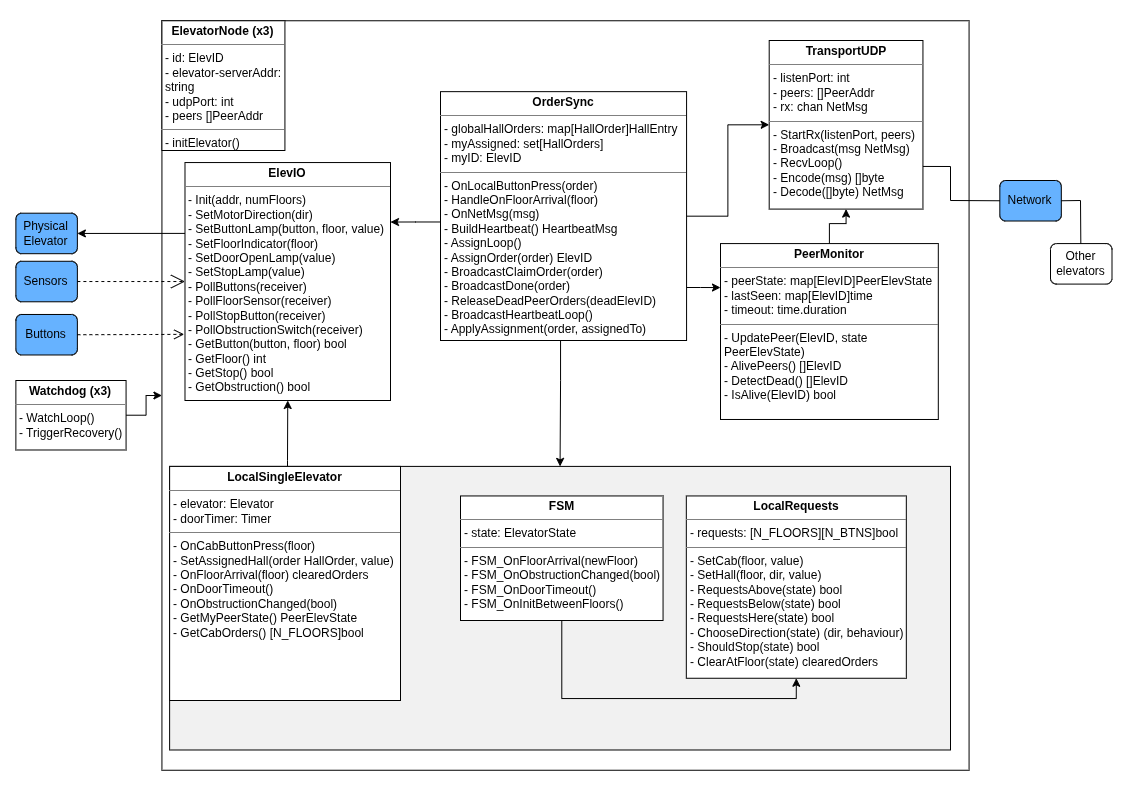

The diagram above was exported from draw.io. Its source (the exported page's mxGraphModel, read from the mxfile embedded in the PNG):
<mxGraphModel dx="2389" dy="1462" grid="1" gridSize="10" guides="1" tooltips="1" connect="1" arrows="1" fold="1" page="1" pageScale="1" pageWidth="1169" pageHeight="827" math="0" shadow="0" extFonts="Permanent Marker^https://fonts.googleapis.com/css?family=Permanent+Marker">
  <root>
    <mxCell id="0" />
    <mxCell id="1" parent="0" />
    <mxCell id="Li5jwP5F72NqoR-SEKxY-2" connectable="0" parent="1" style="group" value="" vertex="1">
      <mxGeometry height="790" width="1130" x="-1160" y="-827" as="geometry" />
    </mxCell>
    <mxCell id="GstEm3v9U_mho4oylXKb-2" parent="Li5jwP5F72NqoR-SEKxY-2" style="rounded=1;whiteSpace=wrap;html=1;fillColor=none;strokeColor=none;" value="" vertex="1">
      <mxGeometry height="790" width="1130" as="geometry" />
    </mxCell>
    <mxCell id="RQCx-Z1YgTzJrWGlehC2-7" parent="Li5jwP5F72NqoR-SEKxY-2" style="rounded=0;whiteSpace=wrap;html=1;fillColor=#FFFFFF;" value="" vertex="1">
      <mxGeometry height="749.4871794871794" width="807.1428571428571" x="161.42857142857142" y="20.256410256410255" as="geometry" />
    </mxCell>
    <mxCell id="dIbx_XN2ECq2KDW1kXZS-5" edge="1" parent="Li5jwP5F72NqoR-SEKxY-2" source="RQCx-Z1YgTzJrWGlehC2-80" style="edgeStyle=orthogonalEdgeStyle;rounded=0;orthogonalLoop=1;jettySize=auto;html=1;entryX=0.5;entryY=1;entryDx=0;entryDy=0;" target="RQCx-Z1YgTzJrWGlehC2-79">
      <mxGeometry relative="1" as="geometry">
        <Array as="points">
          <mxPoint x="287" y="460" />
          <mxPoint x="287" y="460" />
        </Array>
      </mxGeometry>
    </mxCell>
    <mxCell id="RQCx-Z1YgTzJrWGlehC2-80" parent="Li5jwP5F72NqoR-SEKxY-2" style="rounded=0;whiteSpace=wrap;html=1;fillColor=#F1F1F1;" value="" vertex="1">
      <mxGeometry height="283.59" width="780.88" x="169.12" y="465.9" as="geometry" />
    </mxCell>
    <mxCell id="RQCx-Z1YgTzJrWGlehC2-2" parent="Li5jwP5F72NqoR-SEKxY-2" style="rounded=1;whiteSpace=wrap;html=1;fillColor=#66B2FF;" value="Sensors" vertex="1">
      <mxGeometry height="40.51282051282051" width="61.49659863945578" x="15.374149659863946" y="260.7733333333333" as="geometry" />
    </mxCell>
    <mxCell id="RQCx-Z1YgTzJrWGlehC2-3" parent="Li5jwP5F72NqoR-SEKxY-2" style="rounded=1;whiteSpace=wrap;html=1;fillColor=#66B2FF;" value="Buttons" vertex="1">
      <mxGeometry height="40.51282051282051" width="61.49659863945578" x="15.374149659863946" y="313.97435897435895" as="geometry" />
    </mxCell>
    <mxCell id="RQCx-Z1YgTzJrWGlehC2-4" parent="Li5jwP5F72NqoR-SEKxY-2" style="rounded=1;whiteSpace=wrap;html=1;fillColor=#66B2FF;" value="Physical Elevator" vertex="1">
      <mxGeometry height="40.51282051282051" width="61.49659863945578" x="15.374149659863946" y="212.69230769230768" as="geometry" />
    </mxCell>
    <mxCell id="RQCx-Z1YgTzJrWGlehC2-43" parent="Li5jwP5F72NqoR-SEKxY-2" style="verticalAlign=top;align=left;overflow=fill;html=1;whiteSpace=wrap;" value="&lt;p style=&quot;margin:0px;margin-top:4px;text-align:center;&quot;&gt;&lt;b&gt;ElevatorNode (x3)&lt;/b&gt;&lt;/p&gt;&lt;hr size=&quot;1&quot; style=&quot;border-style:solid;&quot;&gt;&lt;p style=&quot;margin:0px;margin-left:4px;&quot;&gt;&lt;span style=&quot;background-color: transparent; color: light-dark(rgb(0, 0, 0), rgb(255, 255, 255));&quot;&gt;- id: ElevID&lt;/span&gt;&lt;/p&gt;&lt;p style=&quot;margin:0px;margin-left:4px;&quot;&gt;&lt;span style=&quot;background-color: transparent; color: light-dark(rgb(0, 0, 0), rgb(255, 255, 255));&quot;&gt;- elevator-serverAddr: string&lt;/span&gt;&lt;/p&gt;&lt;p style=&quot;margin:0px;margin-left:4px;&quot;&gt;&lt;span style=&quot;background-color: transparent; color: light-dark(rgb(0, 0, 0), rgb(255, 255, 255));&quot;&gt;- udpPort: int&lt;/span&gt;&lt;/p&gt;&lt;p style=&quot;margin:0px;margin-left:4px;&quot;&gt;- peers []PeerAddr&lt;/p&gt;&lt;hr size=&quot;1&quot; style=&quot;border-style:solid;&quot;&gt;&lt;p style=&quot;margin:0px;margin-left:4px;&quot;&gt;- initElevator()&lt;/p&gt;" vertex="1">
      <mxGeometry height="129.74" width="122.99" x="161.43" y="20.26" as="geometry" />
    </mxCell>
    <mxCell id="Li5jwP5F72NqoR-SEKxY-5" edge="1" parent="Li5jwP5F72NqoR-SEKxY-2" source="RQCx-Z1YgTzJrWGlehC2-47" style="edgeStyle=orthogonalEdgeStyle;rounded=0;orthogonalLoop=1;jettySize=auto;html=1;entryX=0;entryY=0.25;entryDx=0;entryDy=0;" target="RQCx-Z1YgTzJrWGlehC2-49">
      <mxGeometry relative="1" as="geometry">
        <Array as="points">
          <mxPoint x="700" y="287" />
          <mxPoint x="700" y="287" />
        </Array>
      </mxGeometry>
    </mxCell>
    <mxCell id="dIbx_XN2ECq2KDW1kXZS-1" edge="1" parent="Li5jwP5F72NqoR-SEKxY-2" source="RQCx-Z1YgTzJrWGlehC2-47" style="edgeStyle=orthogonalEdgeStyle;rounded=0;orthogonalLoop=1;jettySize=auto;html=1;entryX=0;entryY=0.5;entryDx=0;entryDy=0;" target="RQCx-Z1YgTzJrWGlehC2-48">
      <mxGeometry relative="1" as="geometry" />
    </mxCell>
    <mxCell id="dIbx_XN2ECq2KDW1kXZS-4" edge="1" parent="Li5jwP5F72NqoR-SEKxY-2" source="RQCx-Z1YgTzJrWGlehC2-47" style="edgeStyle=orthogonalEdgeStyle;rounded=0;orthogonalLoop=1;jettySize=auto;html=1;entryX=1;entryY=0.25;entryDx=0;entryDy=0;" target="RQCx-Z1YgTzJrWGlehC2-79">
      <mxGeometry relative="1" as="geometry">
        <Array as="points">
          <mxPoint x="415" y="222" />
        </Array>
      </mxGeometry>
    </mxCell>
    <mxCell id="dIbx_XN2ECq2KDW1kXZS-6" edge="1" parent="Li5jwP5F72NqoR-SEKxY-2" source="RQCx-Z1YgTzJrWGlehC2-47" style="edgeStyle=orthogonalEdgeStyle;rounded=0;orthogonalLoop=1;jettySize=auto;html=1;entryX=0.5;entryY=0;entryDx=0;entryDy=0;" target="RQCx-Z1YgTzJrWGlehC2-80">
      <mxGeometry relative="1" as="geometry">
        <Array as="points">
          <mxPoint x="560" y="380" />
          <mxPoint x="560" y="380" />
        </Array>
      </mxGeometry>
    </mxCell>
    <mxCell id="RQCx-Z1YgTzJrWGlehC2-47" parent="Li5jwP5F72NqoR-SEKxY-2" style="verticalAlign=top;align=left;overflow=fill;html=1;whiteSpace=wrap;" value="&lt;p style=&quot;margin:0px;margin-top:4px;text-align:center;&quot;&gt;&lt;span style=&quot;color: rgba(0, 0, 0, 0); font-family: monospace; text-wrap-mode: nowrap; background-color: transparent; text-align: left; font-size: 0px;&quot;&gt;%3CmxGraphModel%3E%3Croot%3E%3CmxCell%20id%3D%220%22%2F%3E%3CmxCell%20id%3D%221%22%20parent%3D%220%22%2F%3E%3CmxCell%20id%3D%222%22%20parent%3D%221%22%20style%3D%22verticalAlign%3Dtop%3Balign%3Dleft%3Boverflow%3Dfill%3Bhtml%3D1%3BwhiteSpace%3Dwrap%3B%22%20value%3D%22%26lt%3Bp%20style%3D%26quot%3Bmargin%3A0px%3Bmargin-top%3A4px%3Btext-align%3Acenter%3B%26quot%3B%26gt%3B%26lt%3Bb%26gt%3BorderSync%26lt%3B%2Fb%26gt%3B%26lt%3B%2Fp%26gt%3B%26lt%3Bhr%20size%3D%26quot%3B1%26quot%3B%20style%3D%26quot%3Bborder-style%3Asolid%3B%26quot%3B%26gt%3B%26lt%3Bp%20style%3D%26quot%3Bmargin%3A0px%3Bmargin-left%3A4px%3B%26quot%3B%26gt%3B%2B%20field%3A%20Type%26lt%3B%2Fp%26gt%3B%26lt%3Bhr%20size%3D%26quot%3B1%26quot%3B%20style%3D%26quot%3Bborder-style%3Asolid%3B%26quot%3B%26gt%3B%26lt%3Bp%20style%3D%26quot%3Bmargin%3A0px%3Bmargin-left%3A4px%3B%26quot%3B%26gt%3B%2B%20method()%3A%20Type%26lt%3B%2Fp%26gt%3B%22%20vertex%3D%221%22%3E%3CmxGeometry%20height%3D%2290%22%20width%3D%22160%22%20x%3D%22160%22%20y%3D%22195%22%20as%3D%22geometry%22%2F%3E%3C%2FmxCell%3E%3C%2Froot%3E%3C%2FmxGraphModel%3E&lt;/span&gt;&lt;b&gt;OrderSync&lt;/b&gt;&lt;/p&gt;&lt;hr size=&quot;1&quot; style=&quot;border-style:solid;&quot;&gt;&lt;p style=&quot;margin:0px;margin-left:4px;&quot;&gt;- globalHallOrders: map[HallOrder]HallEntry&lt;/p&gt;&lt;p style=&quot;margin:0px;margin-left:4px;&quot;&gt;- myAssigned: set[HallOrders]&lt;/p&gt;&lt;p style=&quot;margin:0px;margin-left:4px;&quot;&gt;- myID: ElevID&lt;/p&gt;&lt;hr size=&quot;1&quot; style=&quot;border-style:solid;&quot;&gt;&lt;p style=&quot;margin:0px;margin-left:4px;&quot;&gt;- OnLocalButtonPress(order)&lt;/p&gt;&lt;p style=&quot;margin:0px;margin-left:4px;&quot;&gt;- HandleOnFloorArrival(floor)&amp;nbsp;&lt;/p&gt;&lt;p style=&quot;margin:0px;margin-left:4px;&quot;&gt;- OnNetMsg(msg)&lt;/p&gt;&lt;p style=&quot;margin:0px;margin-left:4px;&quot;&gt;- BuildHeartbeat() HeartbeatMsg&lt;/p&gt;&lt;p style=&quot;margin:0px;margin-left:4px;&quot;&gt;- AssignLoop()&lt;/p&gt;&lt;p style=&quot;margin:0px;margin-left:4px;&quot;&gt;- AssignOrder(order) ElevID&lt;/p&gt;&lt;p style=&quot;margin:0px;margin-left:4px;&quot;&gt;- BroadcastClaimOrder(order)&lt;/p&gt;&lt;p style=&quot;margin:0px;margin-left:4px;&quot;&gt;- BroadcastDone(order)&lt;/p&gt;&lt;p style=&quot;margin:0px;margin-left:4px;&quot;&gt;- ReleaseDeadPeerOrders(deadElevID)&lt;/p&gt;&lt;p style=&quot;margin:0px;margin-left:4px;&quot;&gt;- BroadcastHeartbeatLoop()&lt;/p&gt;&lt;p style=&quot;margin:0px;margin-left:4px;&quot;&gt;- ApplyAssignment(order, assignedTo)&lt;/p&gt;" vertex="1">
      <mxGeometry height="248.85" width="246.07" x="440" y="91.15" as="geometry" />
    </mxCell>
    <mxCell id="RQCx-Z1YgTzJrWGlehC2-48" parent="Li5jwP5F72NqoR-SEKxY-2" style="verticalAlign=top;align=left;overflow=fill;html=1;whiteSpace=wrap;" value="&lt;p style=&quot;margin:0px;margin-top:4px;text-align:center;&quot;&gt;&lt;b&gt;TransportUDP&lt;/b&gt;&lt;/p&gt;&lt;hr size=&quot;1&quot; style=&quot;border-style:solid;&quot;&gt;&lt;p style=&quot;margin:0px;margin-left:4px;&quot;&gt;- listenPort: int&lt;/p&gt;&lt;p style=&quot;margin:0px;margin-left:4px;&quot;&gt;- peers: []PeerAddr&lt;/p&gt;&lt;p style=&quot;margin:0px;margin-left:4px;&quot;&gt;- rx: chan NetMsg&lt;/p&gt;&lt;hr size=&quot;1&quot; style=&quot;border-style:solid;&quot;&gt;&lt;p style=&quot;margin:0px;margin-left:4px;&quot;&gt;- StartRx(listenPort, peers)&lt;/p&gt;&lt;p style=&quot;margin:0px;margin-left:4px;&quot;&gt;- Broadcast(msg NetMsg)&lt;/p&gt;&lt;p style=&quot;margin:0px;margin-left:4px;&quot;&gt;- RecvLoop()&lt;/p&gt;&lt;p style=&quot;margin:0px;margin-left:4px;&quot;&gt;- Encode(msg) []byte&lt;/p&gt;&lt;p style=&quot;margin:0px;margin-left:4px;&quot;&gt;- Decode([]byte) NetMsg&lt;/p&gt;" vertex="1">
      <mxGeometry height="168.59" width="153.74" x="768.7" y="40" as="geometry" />
    </mxCell>
    <mxCell id="dIbx_XN2ECq2KDW1kXZS-2" edge="1" parent="Li5jwP5F72NqoR-SEKxY-2" source="RQCx-Z1YgTzJrWGlehC2-49" style="edgeStyle=orthogonalEdgeStyle;rounded=0;orthogonalLoop=1;jettySize=auto;html=1;" target="RQCx-Z1YgTzJrWGlehC2-48">
      <mxGeometry relative="1" as="geometry" />
    </mxCell>
    <mxCell id="RQCx-Z1YgTzJrWGlehC2-49" parent="Li5jwP5F72NqoR-SEKxY-2" style="verticalAlign=top;align=left;overflow=fill;html=1;whiteSpace=wrap;" value="&lt;p style=&quot;margin:0px;margin-top:4px;text-align:center;&quot;&gt;&lt;b&gt;PeerMonitor&lt;/b&gt;&lt;/p&gt;&lt;hr size=&quot;1&quot; style=&quot;border-style:solid;&quot;&gt;&lt;p style=&quot;margin:0px;margin-left:4px;&quot;&gt;- peerState: map[ElevID]PeerElevState&lt;/p&gt;&lt;p style=&quot;margin:0px;margin-left:4px;&quot;&gt;- lastSeen: map[ElevID]time&lt;/p&gt;&lt;p style=&quot;margin:0px;margin-left:4px;&quot;&gt;- timeout: time.duration&lt;/p&gt;&lt;hr size=&quot;1&quot; style=&quot;border-style:solid;&quot;&gt;&lt;p style=&quot;margin:0px;margin-left:4px;&quot;&gt;- UpdatePeer(ElevID, state PeerElevState&lt;span style=&quot;background-color: transparent; color: light-dark(rgb(0, 0, 0), rgb(255, 255, 255));&quot;&gt;)&lt;/span&gt;&lt;/p&gt;&lt;p style=&quot;margin:0px;margin-left:4px;&quot;&gt;&lt;span style=&quot;background-color: transparent; color: light-dark(rgb(0, 0, 0), rgb(255, 255, 255));&quot;&gt;- AlivePeers() []ElevID&lt;/span&gt;&lt;/p&gt;&lt;p style=&quot;margin:0px;margin-left:4px;&quot;&gt;&lt;span style=&quot;background-color: transparent; color: light-dark(rgb(0, 0, 0), rgb(255, 255, 255));&quot;&gt;- DetectDead() []ElevID&lt;/span&gt;&lt;/p&gt;&lt;p style=&quot;margin:0px;margin-left:4px;&quot;&gt;&lt;span style=&quot;background-color: transparent; color: light-dark(rgb(0, 0, 0), rgb(255, 255, 255));&quot;&gt;- IsAlive(ElevID) bool&lt;/span&gt;&lt;/p&gt;" vertex="1">
      <mxGeometry height="175.9" width="217.81" x="720" y="243.08" as="geometry" />
    </mxCell>
    <mxCell id="RQCx-Z1YgTzJrWGlehC2-50" parent="Li5jwP5F72NqoR-SEKxY-2" style="verticalAlign=top;align=left;overflow=fill;html=1;whiteSpace=wrap;" value="&lt;p style=&quot;margin:0px;margin-top:4px;text-align:center;&quot;&gt;&lt;b&gt;LocalRequests&lt;/b&gt;&lt;/p&gt;&lt;hr size=&quot;1&quot; style=&quot;border-style:solid;&quot;&gt;&lt;p style=&quot;margin:0px;margin-left:4px;&quot;&gt;- requests:&amp;nbsp;[N_FLOORS][N_BTNS]bool&lt;/p&gt;&lt;hr size=&quot;1&quot; style=&quot;border-style:solid;&quot;&gt;&lt;p style=&quot;margin:0px;margin-left:4px;&quot;&gt;- SetCab(floor, value)&lt;/p&gt;&lt;p style=&quot;margin:0px;margin-left:4px;&quot;&gt;- SetHall(floor, dir, value)&lt;/p&gt;&lt;p style=&quot;margin:0px;margin-left:4px;&quot;&gt;- RequestsAbove(state) bool&lt;/p&gt;&lt;p style=&quot;margin:0px;margin-left:4px;&quot;&gt;- RequestsBelow(state) bool&lt;/p&gt;&lt;p style=&quot;margin:0px;margin-left:4px;&quot;&gt;- RequestsHere(state) bool&lt;/p&gt;&lt;p style=&quot;margin:0px;margin-left:4px;&quot;&gt;- ChooseDirection(state) (dir, behaviour)&lt;/p&gt;&lt;p style=&quot;margin:0px;margin-left:4px;&quot;&gt;- ShouldStop(state) bool&lt;/p&gt;&lt;p style=&quot;margin:0px;margin-left:4px;&quot;&gt;- ClearAtFloor(state) clearedOrders&lt;/p&gt;" vertex="1">
      <mxGeometry height="182.31" width="220" x="685.8199999999999" y="495.45" as="geometry" />
    </mxCell>
    <mxCell id="dIbx_XN2ECq2KDW1kXZS-12" edge="1" parent="Li5jwP5F72NqoR-SEKxY-2" source="RQCx-Z1YgTzJrWGlehC2-51" style="edgeStyle=orthogonalEdgeStyle;rounded=0;orthogonalLoop=1;jettySize=auto;html=1;entryX=0.5;entryY=1;entryDx=0;entryDy=0;" target="RQCx-Z1YgTzJrWGlehC2-50">
      <mxGeometry relative="1" as="geometry">
        <Array as="points">
          <mxPoint x="561" y="698" />
          <mxPoint x="796" y="698" />
        </Array>
      </mxGeometry>
    </mxCell>
    <mxCell id="RQCx-Z1YgTzJrWGlehC2-51" parent="Li5jwP5F72NqoR-SEKxY-2" style="verticalAlign=top;align=left;overflow=fill;html=1;whiteSpace=wrap;" value="&lt;p style=&quot;margin:0px;margin-top:4px;text-align:center;&quot;&gt;&lt;b&gt;FSM&lt;/b&gt;&lt;/p&gt;&lt;hr size=&quot;1&quot; style=&quot;border-style:solid;&quot;&gt;&lt;p style=&quot;margin:0px;margin-left:4px;&quot;&gt;- state: ElevatorState&lt;br&gt;&lt;/p&gt;&lt;hr size=&quot;1&quot; style=&quot;border-style:solid;&quot;&gt;&lt;p style=&quot;margin:0px;margin-left:4px;&quot;&gt;- FSM_OnFloorArrival(newFloor)&lt;/p&gt;&lt;p style=&quot;margin:0px;margin-left:4px;&quot;&gt;- FSM_OnObstructionChanged(bool)&lt;/p&gt;&lt;p style=&quot;margin:0px;margin-left:4px;&quot;&gt;- FSM_OnDoorTimeout()&lt;/p&gt;&lt;p style=&quot;margin:0px;margin-left:4px;&quot;&gt;- FSM_OnInitBetweenFloors()&lt;/p&gt;" vertex="1">
      <mxGeometry height="124.55" width="202.55" x="460" y="495.45" as="geometry" />
    </mxCell>
    <mxCell id="RQCx-Z1YgTzJrWGlehC2-52" parent="Li5jwP5F72NqoR-SEKxY-2" style="rounded=1;whiteSpace=wrap;html=1;fillColor=#66B2FF;" value="Network" vertex="1">
      <mxGeometry height="40.51282051282051" width="61.49659863945578" x="999.3197278911564" y="180.00166666666667" as="geometry" />
    </mxCell>
    <mxCell id="RQCx-Z1YgTzJrWGlehC2-53" parent="Li5jwP5F72NqoR-SEKxY-2" style="rounded=1;whiteSpace=wrap;html=1;fillColor=#FFFFFF;" value="Other elevators" vertex="1">
      <mxGeometry height="40.51282051282051" width="61.49659863945578" x="1049.9992517006801" y="243.07692307692307" as="geometry" />
    </mxCell>
    <mxCell id="RQCx-Z1YgTzJrWGlehC2-106" edge="1" parent="Li5jwP5F72NqoR-SEKxY-2" source="RQCx-Z1YgTzJrWGlehC2-79" style="edgeStyle=orthogonalEdgeStyle;rounded=0;orthogonalLoop=1;jettySize=auto;html=1;entryX=1;entryY=0.5;entryDx=0;entryDy=0;" target="RQCx-Z1YgTzJrWGlehC2-4">
      <mxGeometry relative="1" as="geometry">
        <Array as="points">
          <mxPoint x="161.42857142857142" y="232.94871794871793" />
          <mxPoint x="161.42857142857142" y="232.94871794871793" />
        </Array>
      </mxGeometry>
    </mxCell>
    <mxCell id="RQCx-Z1YgTzJrWGlehC2-79" parent="Li5jwP5F72NqoR-SEKxY-2" style="verticalAlign=top;align=left;overflow=fill;html=1;whiteSpace=wrap;" value="&lt;p style=&quot;margin:0px;margin-top:4px;text-align:center;&quot;&gt;&lt;b&gt;ElevIO&lt;/b&gt;&lt;/p&gt;&lt;hr size=&quot;1&quot; style=&quot;border-style:solid;&quot;&gt;&lt;p style=&quot;margin:0px;margin-left:4px;&quot;&gt;&lt;/p&gt;&lt;p style=&quot;margin: 0px 0px 0px 4px;&quot;&gt;- Init(addr, numFloors)&lt;/p&gt;&lt;p style=&quot;margin: 0px 0px 0px 4px;&quot;&gt;- SetMotorDirection(dir)&lt;/p&gt;&lt;p style=&quot;margin: 0px 0px 0px 4px;&quot;&gt;- SetButtonLamp(button, floor, value)&lt;/p&gt;&lt;p style=&quot;margin: 0px 0px 0px 4px;&quot;&gt;- SetFloorIndicator(floor)&lt;/p&gt;&lt;p style=&quot;margin: 0px 0px 0px 4px;&quot;&gt;- SetDoorOpenLamp(value)&lt;/p&gt;&lt;p style=&quot;margin: 0px 0px 0px 4px;&quot;&gt;- SetStopLamp(value)&lt;/p&gt;&lt;p style=&quot;margin: 0px 0px 0px 4px;&quot;&gt;- PollButtons(receiver)&lt;/p&gt;&lt;p style=&quot;margin: 0px 0px 0px 4px;&quot;&gt;- PollFloorSensor(receiver)&lt;/p&gt;&lt;p style=&quot;margin: 0px 0px 0px 4px;&quot;&gt;- PollStopButton(receiver)&lt;/p&gt;&lt;p style=&quot;margin: 0px 0px 0px 4px;&quot;&gt;- PollObstructionSwitch(receiver)&lt;/p&gt;&lt;p style=&quot;margin: 0px 0px 0px 4px;&quot;&gt;- GetButton(button, floor) bool&lt;/p&gt;&lt;p style=&quot;margin: 0px 0px 0px 4px;&quot;&gt;- GetFloor() int&lt;/p&gt;&lt;p style=&quot;margin: 0px 0px 0px 4px;&quot;&gt;- GetStop() bool&lt;/p&gt;&lt;p style=&quot;margin: 0px 0px 0px 4px;&quot;&gt;- GetObstruction() bool&lt;/p&gt;" vertex="1">
      <mxGeometry height="237.95" width="205.51" x="184.49" y="162.05" as="geometry" />
    </mxCell>
    <mxCell id="RQCx-Z1YgTzJrWGlehC2-86" parent="Li5jwP5F72NqoR-SEKxY-2" style="verticalAlign=top;align=left;overflow=fill;html=1;whiteSpace=wrap;" value="&lt;p style=&quot;margin:0px;margin-top:4px;text-align:center;&quot;&gt;&lt;b&gt;LocalSingleElevator&lt;/b&gt;&lt;/p&gt;&lt;hr size=&quot;1&quot; style=&quot;border-style:solid;&quot;&gt;&lt;p style=&quot;margin:0px;margin-left:4px;&quot;&gt;&lt;span style=&quot;background-color: transparent; color: light-dark(rgb(0, 0, 0), rgb(255, 255, 255));&quot;&gt;- elevator: Elevator&lt;br&gt;&lt;/span&gt;&lt;/p&gt;&lt;p style=&quot;margin:0px;margin-left:4px;&quot;&gt;&lt;span style=&quot;background-color: transparent; color: light-dark(rgb(0, 0, 0), rgb(255, 255, 255));&quot;&gt;- doorTimer: Timer&lt;/span&gt;&lt;/p&gt;&lt;hr size=&quot;1&quot; style=&quot;border-style:solid;&quot;&gt;&lt;p style=&quot;margin:0px;margin-left:4px;&quot;&gt;- OnCabButtonPress(floor)&lt;/p&gt;&lt;p style=&quot;margin:0px;margin-left:4px;&quot;&gt;- SetAssignedHall(order HallOrder, value)&lt;/p&gt;&lt;p style=&quot;margin:0px;margin-left:4px;&quot;&gt;- OnFloorArrival(floor) clearedOrders&lt;/p&gt;&lt;p style=&quot;margin:0px;margin-left:4px;&quot;&gt;- OnDoorTimeout()&lt;/p&gt;&lt;p style=&quot;margin:0px;margin-left:4px;&quot;&gt;- OnObstructionChanged(bool)&lt;/p&gt;&lt;p style=&quot;margin:0px;margin-left:4px;&quot;&gt;- GetMyPeerState() PeerElevState&lt;/p&gt;&lt;p style=&quot;margin:0px;margin-left:4px;&quot;&gt;- GetCabOrders() [N_FLOORS]bool&lt;/p&gt;" vertex="1">
      <mxGeometry height="234.1" width="230.88" x="169.12" y="465.9" as="geometry" />
    </mxCell>
    <mxCell id="Li5jwP5F72NqoR-SEKxY-4" edge="1" parent="Li5jwP5F72NqoR-SEKxY-2" source="RQCx-Z1YgTzJrWGlehC2-94" style="edgeStyle=orthogonalEdgeStyle;rounded=0;orthogonalLoop=1;jettySize=auto;html=1;entryX=0;entryY=0.5;entryDx=0;entryDy=0;" target="RQCx-Z1YgTzJrWGlehC2-7">
      <mxGeometry relative="1" as="geometry" />
    </mxCell>
    <mxCell id="RQCx-Z1YgTzJrWGlehC2-94" parent="Li5jwP5F72NqoR-SEKxY-2" style="verticalAlign=top;align=left;overflow=fill;html=1;whiteSpace=wrap;" value="&lt;p style=&quot;margin:0px;margin-top:4px;text-align:center;&quot;&gt;&lt;b&gt;Watchdog (x3)&lt;/b&gt;&lt;/p&gt;&lt;hr size=&quot;1&quot; style=&quot;border-style:solid;&quot;&gt;&lt;p style=&quot;margin:0px;margin-left:4px;&quot;&gt;- WatchLoop()&lt;/p&gt;&lt;p style=&quot;margin:0px;margin-left:4px;&quot;&gt;- TriggerRecovery()&lt;/p&gt;" vertex="1">
      <mxGeometry height="69.49" width="110.2" x="15.370000000000005" y="379.99999999999994" as="geometry" />
    </mxCell>
    <mxCell id="dIbx_XN2ECq2KDW1kXZS-10" edge="1" parent="Li5jwP5F72NqoR-SEKxY-2" source="RQCx-Z1YgTzJrWGlehC2-48" style="endArrow=none;html=1;rounded=0;entryX=0;entryY=0.5;entryDx=0;entryDy=0;exitX=1;exitY=0.747;exitDx=0;exitDy=0;exitPerimeter=0;" target="RQCx-Z1YgTzJrWGlehC2-52" value="">
      <mxGeometry height="50" relative="1" width="50" as="geometry">
        <Array as="points">
          <mxPoint x="950" y="166" />
          <mxPoint x="950" y="200" />
        </Array>
        <mxPoint x="740" y="390" as="sourcePoint" />
        <mxPoint x="790" y="340" as="targetPoint" />
      </mxGeometry>
    </mxCell>
    <mxCell id="dIbx_XN2ECq2KDW1kXZS-11" edge="1" parent="Li5jwP5F72NqoR-SEKxY-2" source="RQCx-Z1YgTzJrWGlehC2-52" style="endArrow=none;html=1;rounded=0;exitX=1;exitY=0.5;exitDx=0;exitDy=0;entryX=0.493;entryY=-0.001;entryDx=0;entryDy=0;entryPerimeter=0;" target="RQCx-Z1YgTzJrWGlehC2-53" value="">
      <mxGeometry height="50" relative="1" width="50" as="geometry">
        <Array as="points">
          <mxPoint x="1080" y="200" />
        </Array>
        <mxPoint x="1070" y="230" as="sourcePoint" />
        <mxPoint x="1120" y="180" as="targetPoint" />
      </mxGeometry>
    </mxCell>
    <mxCell id="dIbx_XN2ECq2KDW1kXZS-15" edge="1" parent="Li5jwP5F72NqoR-SEKxY-2" source="RQCx-Z1YgTzJrWGlehC2-2" style="endArrow=open;endSize=12;dashed=1;html=1;rounded=0;exitX=1;exitY=0.5;exitDx=0;exitDy=0;entryX=0;entryY=0.5;entryDx=0;entryDy=0;" target="RQCx-Z1YgTzJrWGlehC2-79" value="">
      <mxGeometry relative="1" width="160" x="0.0126" as="geometry">
        <mxPoint as="offset" />
        <mxPoint x="90" y="310" as="sourcePoint" />
        <mxPoint x="250" y="310" as="targetPoint" />
      </mxGeometry>
    </mxCell>
    <mxCell id="dIbx_XN2ECq2KDW1kXZS-16" edge="1" parent="Li5jwP5F72NqoR-SEKxY-2" source="RQCx-Z1YgTzJrWGlehC2-3" style="html=1;verticalAlign=bottom;endArrow=open;dashed=1;endSize=8;curved=0;rounded=0;exitX=1;exitY=0.5;exitDx=0;exitDy=0;entryX=-0.004;entryY=0.722;entryDx=0;entryDy=0;entryPerimeter=0;" target="RQCx-Z1YgTzJrWGlehC2-79" value="">
      <mxGeometry relative="1" x="-0.0056" y="-9" as="geometry">
        <mxPoint as="offset" />
        <Array as="points">
          <mxPoint x="150" y="334" />
        </Array>
        <mxPoint x="210" y="310" as="sourcePoint" />
        <mxPoint x="130" y="310" as="targetPoint" />
      </mxGeometry>
    </mxCell>
  </root>
</mxGraphModel>